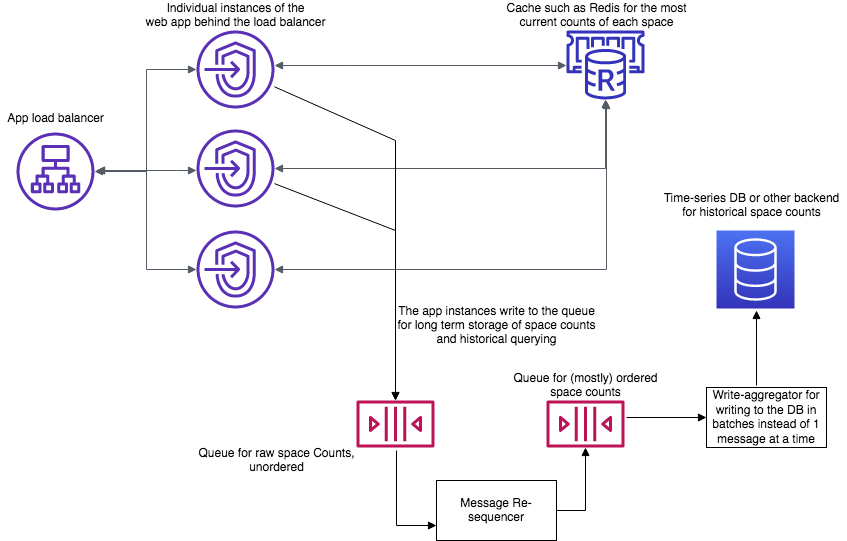

The diagram above was exported from draw.io. Its source (the exported page's mxGraphModel, read from the mxfile embedded in the PNG):
<mxGraphModel dx="1090" dy="621" grid="1" gridSize="10" guides="1" tooltips="1" connect="1" arrows="1" fold="1" page="1" pageScale="1" pageWidth="850" pageHeight="1100" math="0" shadow="0">
  <root>
    <mxCell id="0" />
    <mxCell id="1" parent="0" />
    <mxCell id="2" value="" style="outlineConnect=0;fontColor=#232F3E;gradientColor=none;fillColor=#5A30B5;strokeColor=none;dashed=0;verticalLabelPosition=bottom;verticalAlign=top;align=center;html=1;fontSize=12;fontStyle=0;aspect=fixed;pointerEvents=1;shape=mxgraph.aws4.application_load_balancer;" vertex="1" parent="1">
      <mxGeometry x="50" y="172" width="78" height="78" as="geometry" />
    </mxCell>
    <mxCell id="3" value="" style="outlineConnect=0;fontColor=#232F3E;gradientColor=none;fillColor=#5A30B5;strokeColor=none;dashed=0;verticalLabelPosition=bottom;verticalAlign=top;align=center;html=1;fontSize=12;fontStyle=0;aspect=fixed;pointerEvents=1;shape=mxgraph.aws4.endpoints;" vertex="1" parent="1">
      <mxGeometry x="230" y="70" width="78" height="78" as="geometry" />
    </mxCell>
    <mxCell id="4" value="" style="outlineConnect=0;fontColor=#232F3E;gradientColor=none;fillColor=#5A30B5;strokeColor=none;dashed=0;verticalLabelPosition=bottom;verticalAlign=top;align=center;html=1;fontSize=12;fontStyle=0;aspect=fixed;pointerEvents=1;shape=mxgraph.aws4.endpoints;" vertex="1" parent="1">
      <mxGeometry x="230" y="169" width="78" height="78" as="geometry" />
    </mxCell>
    <mxCell id="5" value="" style="outlineConnect=0;fontColor=#232F3E;gradientColor=none;fillColor=#5A30B5;strokeColor=none;dashed=0;verticalLabelPosition=bottom;verticalAlign=top;align=center;html=1;fontSize=12;fontStyle=0;aspect=fixed;pointerEvents=1;shape=mxgraph.aws4.endpoints;" vertex="1" parent="1">
      <mxGeometry x="230" y="270" width="78" height="78" as="geometry" />
    </mxCell>
    <mxCell id="6" value="" style="outlineConnect=0;fontColor=#232F3E;gradientColor=none;fillColor=#3334B9;strokeColor=none;dashed=0;verticalLabelPosition=bottom;verticalAlign=top;align=center;html=1;fontSize=12;fontStyle=0;aspect=fixed;pointerEvents=1;shape=mxgraph.aws4.elasticache_for_redis;" vertex="1" parent="1">
      <mxGeometry x="600" y="70" width="78" height="69" as="geometry" />
    </mxCell>
    <mxCell id="7" value="" style="outlineConnect=0;fontColor=#232F3E;gradientColor=none;fillColor=#BC1356;strokeColor=none;dashed=0;verticalLabelPosition=bottom;verticalAlign=top;align=center;html=1;fontSize=12;fontStyle=0;aspect=fixed;pointerEvents=1;shape=mxgraph.aws4.queue;" vertex="1" parent="1">
      <mxGeometry x="390" y="440" width="78" height="47" as="geometry" />
    </mxCell>
    <mxCell id="8" value="" style="outlineConnect=0;fontColor=#232F3E;gradientColor=none;fillColor=#BC1356;strokeColor=none;dashed=0;verticalLabelPosition=bottom;verticalAlign=top;align=center;html=1;fontSize=12;fontStyle=0;aspect=fixed;pointerEvents=1;shape=mxgraph.aws4.queue;" vertex="1" parent="1">
      <mxGeometry x="580" y="440" width="78" height="47" as="geometry" />
    </mxCell>
    <mxCell id="9" value="" style="outlineConnect=0;fontColor=#232F3E;gradientColor=#4D72F3;gradientDirection=north;fillColor=#3334B9;strokeColor=#ffffff;dashed=0;verticalLabelPosition=bottom;verticalAlign=top;align=center;html=1;fontSize=12;fontStyle=0;aspect=fixed;shape=mxgraph.aws4.resourceIcon;resIcon=mxgraph.aws4.database;" vertex="1" parent="1">
      <mxGeometry x="750" y="270" width="78" height="78" as="geometry" />
    </mxCell>
    <mxCell id="10" value="" style="edgeStyle=orthogonalEdgeStyle;html=1;endArrow=block;elbow=vertical;startArrow=block;endFill=1;strokeColor=#545B64;rounded=0;startFill=1;" edge="1" source="3" target="6" parent="1">
      <mxGeometry width="100" relative="1" as="geometry">
        <mxPoint x="350" y="290" as="sourcePoint" />
        <mxPoint x="450" y="290" as="targetPoint" />
        <Array as="points">
          <mxPoint x="380" y="105" />
          <mxPoint x="380" y="105" />
        </Array>
      </mxGeometry>
    </mxCell>
    <mxCell id="11" value="" style="edgeStyle=orthogonalEdgeStyle;html=1;endArrow=block;elbow=vertical;startArrow=block;endFill=1;strokeColor=#545B64;rounded=0;startFill=1;" edge="1" source="4" target="6" parent="1">
      <mxGeometry width="100" relative="1" as="geometry">
        <mxPoint x="350" y="290" as="sourcePoint" />
        <mxPoint x="530" y="100" as="targetPoint" />
      </mxGeometry>
    </mxCell>
    <mxCell id="12" value="" style="edgeStyle=orthogonalEdgeStyle;html=1;endArrow=block;elbow=vertical;startArrow=block;endFill=1;strokeColor=#545B64;rounded=0;startFill=1;" edge="1" source="5" parent="1">
      <mxGeometry width="100" relative="1" as="geometry">
        <mxPoint x="350" y="290" as="sourcePoint" />
        <mxPoint x="640" y="140" as="targetPoint" />
      </mxGeometry>
    </mxCell>
    <mxCell id="13" value="" style="edgeStyle=orthogonalEdgeStyle;html=1;endArrow=block;elbow=vertical;startArrow=block;endFill=1;strokeColor=#545B64;rounded=0;startFill=1;" edge="1" source="2" target="3" parent="1">
      <mxGeometry width="100" relative="1" as="geometry">
        <mxPoint x="390" y="280" as="sourcePoint" />
        <mxPoint x="180" y="110" as="targetPoint" />
        <Array as="points">
          <mxPoint x="180" y="211" />
          <mxPoint x="180" y="109" />
        </Array>
      </mxGeometry>
    </mxCell>
    <mxCell id="14" value="" style="edgeStyle=orthogonalEdgeStyle;html=1;endArrow=block;elbow=vertical;startArrow=block;endFill=1;strokeColor=#545B64;rounded=0;startFill=1;" edge="1" target="4" parent="1">
      <mxGeometry width="100" relative="1" as="geometry">
        <mxPoint x="130" y="210" as="sourcePoint" />
        <mxPoint x="490" y="280" as="targetPoint" />
        <Array as="points">
          <mxPoint x="210" y="210" />
          <mxPoint x="210" y="210" />
        </Array>
      </mxGeometry>
    </mxCell>
    <mxCell id="15" value="" style="edgeStyle=orthogonalEdgeStyle;html=1;endArrow=block;elbow=vertical;startArrow=block;endFill=1;strokeColor=#545B64;rounded=0;startFill=1;" edge="1" target="5" parent="1">
      <mxGeometry width="100" relative="1" as="geometry">
        <mxPoint x="130" y="210" as="sourcePoint" />
        <mxPoint x="180" y="310" as="targetPoint" />
        <Array as="points">
          <mxPoint x="180" y="210" />
          <mxPoint x="180" y="309" />
        </Array>
      </mxGeometry>
    </mxCell>
    <mxCell id="16" value="App load balancer" style="text;html=1;align=center;verticalAlign=middle;resizable=0;points=[];autosize=1;" vertex="1" parent="1">
      <mxGeometry x="34" y="148" width="110" height="20" as="geometry" />
    </mxCell>
    <mxCell id="17" value="&lt;div&gt;Individual instances of the&lt;/div&gt;&lt;div&gt;web app behind the load balancer&lt;br&gt;&lt;/div&gt;" style="text;html=1;align=center;verticalAlign=middle;resizable=0;points=[];autosize=1;" vertex="1" parent="1">
      <mxGeometry x="169" y="40" width="200" height="30" as="geometry" />
    </mxCell>
    <mxCell id="18" value="&lt;div&gt;Cache such as Redis for the most &lt;br&gt;&lt;/div&gt;&lt;div&gt;current counts of each space&lt;/div&gt;" style="text;html=1;align=center;verticalAlign=middle;resizable=0;points=[];autosize=1;" vertex="1" parent="1">
      <mxGeometry x="530" y="40" width="200" height="30" as="geometry" />
    </mxCell>
    <mxCell id="19" value="Message Re-sequencer" style="rounded=0;whiteSpace=wrap;html=1;" vertex="1" parent="1">
      <mxGeometry x="470" y="520" width="120" height="60" as="geometry" />
    </mxCell>
    <mxCell id="20" value="" style="endArrow=classic;html=1;rounded=0;" edge="1" source="3" target="7" parent="1">
      <mxGeometry width="50" height="50" relative="1" as="geometry">
        <mxPoint x="410" y="360" as="sourcePoint" />
        <mxPoint x="430" y="410" as="targetPoint" />
        <Array as="points">
          <mxPoint x="429" y="180" />
        </Array>
      </mxGeometry>
    </mxCell>
    <mxCell id="21" value="&lt;div&gt;Queue for raw space Counts, &lt;br&gt;&lt;/div&gt;&lt;div&gt;unordered&lt;/div&gt;" style="text;html=1;align=center;verticalAlign=middle;resizable=0;points=[];autosize=1;" vertex="1" parent="1">
      <mxGeometry x="225" y="485" width="170" height="30" as="geometry" />
    </mxCell>
    <mxCell id="22" value="&lt;div&gt;Queue for (mostly) ordered &lt;br&gt;&lt;/div&gt;&lt;div&gt;space counts&lt;/div&gt;" style="text;html=1;align=center;verticalAlign=middle;resizable=0;points=[];autosize=1;" vertex="1" parent="1">
      <mxGeometry x="539" y="410" width="160" height="30" as="geometry" />
    </mxCell>
    <mxCell id="23" value="&lt;div&gt;Time-series DB or other backend &lt;br&gt;&lt;/div&gt;&lt;div&gt;for historical space counts&lt;br&gt;&lt;/div&gt;" style="text;html=1;align=center;verticalAlign=middle;resizable=0;points=[];autosize=1;" vertex="1" parent="1">
      <mxGeometry x="690" y="230" width="190" height="30" as="geometry" />
    </mxCell>
    <mxCell id="24" value="" style="endArrow=block;html=1;rounded=0;endFill=1;" edge="1" source="4" target="7" parent="1">
      <mxGeometry width="50" height="50" relative="1" as="geometry">
        <mxPoint x="410" y="360" as="sourcePoint" />
        <mxPoint x="460" y="310" as="targetPoint" />
        <Array as="points">
          <mxPoint x="429" y="270" />
        </Array>
      </mxGeometry>
    </mxCell>
    <mxCell id="25" value="" style="endArrow=block;html=1;entryX=0;entryY=0.75;entryDx=0;entryDy=0;endFill=1;rounded=0;" edge="1" target="19" parent="1">
      <mxGeometry width="50" height="50" relative="1" as="geometry">
        <mxPoint x="430" y="490" as="sourcePoint" />
        <mxPoint x="460" y="360" as="targetPoint" />
        <Array as="points">
          <mxPoint x="430" y="565" />
        </Array>
      </mxGeometry>
    </mxCell>
    <mxCell id="26" value="" style="endArrow=block;html=1;exitX=1;exitY=0.75;exitDx=0;exitDy=0;rounded=0;endFill=1;" edge="1" source="19" target="8" parent="1">
      <mxGeometry width="50" height="50" relative="1" as="geometry">
        <mxPoint x="410" y="410" as="sourcePoint" />
        <mxPoint x="460" y="360" as="targetPoint" />
        <Array as="points">
          <mxPoint x="590" y="550" />
          <mxPoint x="619" y="550" />
        </Array>
      </mxGeometry>
    </mxCell>
    <mxCell id="27" value="&lt;div&gt;The app instances write to the queue &lt;br&gt;&lt;/div&gt;&lt;div&gt;for long term storage of space counts &lt;br&gt;&lt;/div&gt;&lt;div&gt;and historical querying&lt;br&gt;&lt;/div&gt;" style="text;html=1;align=center;verticalAlign=middle;resizable=0;points=[];autosize=1;" vertex="1" parent="1">
      <mxGeometry x="425" y="340" width="210" height="50" as="geometry" />
    </mxCell>
    <mxCell id="28" value="Write-aggregator for writing to the DB in batches instead of 1 message at a time" style="rounded=0;whiteSpace=wrap;html=1;" vertex="1" parent="1">
      <mxGeometry x="740" y="427" width="120" height="60" as="geometry" />
    </mxCell>
    <mxCell id="29" value="" style="endArrow=block;html=1;exitX=0.417;exitY=-0.033;exitDx=0;exitDy=0;exitPerimeter=0;endFill=1;" edge="1" source="28" parent="1">
      <mxGeometry width="50" height="50" relative="1" as="geometry">
        <mxPoint x="410" y="370" as="sourcePoint" />
        <mxPoint x="790" y="350" as="targetPoint" />
      </mxGeometry>
    </mxCell>
    <mxCell id="30" value="" style="endArrow=block;html=1;entryX=0;entryY=0.5;entryDx=0;entryDy=0;endFill=1;" edge="1" target="28" parent="1">
      <mxGeometry width="50" height="50" relative="1" as="geometry">
        <mxPoint x="660" y="457" as="sourcePoint" />
        <mxPoint x="460" y="320" as="targetPoint" />
      </mxGeometry>
    </mxCell>
  </root>
</mxGraphModel>